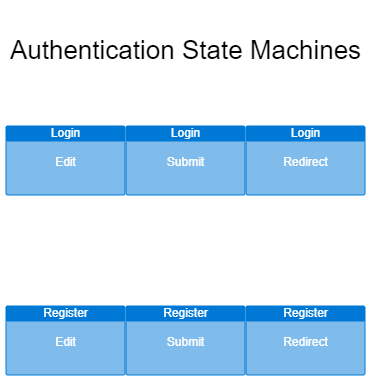

The diagram above was exported from draw.io. Its source (the exported page's mxGraphModel, read from the mxfile embedded in the PNG):
<mxGraphModel dx="795" dy="607" grid="1" gridSize="10" guides="1" tooltips="1" connect="1" arrows="1" fold="1" page="1" pageScale="1" pageWidth="1100" pageHeight="850" math="0" shadow="0">
  <root>
    <mxCell id="0" />
    <mxCell id="1" parent="0" />
    <mxCell id="2" value="Login&lt;br&gt;&lt;br&gt;Edit" style="html=1;strokeColor=none;fillColor=#0079D6;labelPosition=center;verticalLabelPosition=middle;verticalAlign=top;align=center;fontSize=12;outlineConnect=0;spacingTop=-6;fontColor=#FFFFFF;sketch=0;shape=mxgraph.sitemap.page;" vertex="1" parent="1">
      <mxGeometry x="245" y="205" width="120" height="70" as="geometry" />
    </mxCell>
    <mxCell id="3" value="Login&lt;br&gt;&lt;br&gt;Submit" style="html=1;strokeColor=none;fillColor=#0079D6;labelPosition=center;verticalLabelPosition=middle;verticalAlign=top;align=center;fontSize=12;outlineConnect=0;spacingTop=-6;fontColor=#FFFFFF;sketch=0;shape=mxgraph.sitemap.page;" vertex="1" parent="1">
      <mxGeometry x="365" y="205" width="120" height="70" as="geometry" />
    </mxCell>
    <mxCell id="4" value="Login&lt;br&gt;&lt;br&gt;Redirect" style="html=1;strokeColor=none;fillColor=#0079D6;labelPosition=center;verticalLabelPosition=middle;verticalAlign=top;align=center;fontSize=12;outlineConnect=0;spacingTop=-6;fontColor=#FFFFFF;sketch=0;shape=mxgraph.sitemap.page;" vertex="1" parent="1">
      <mxGeometry x="485" y="205" width="120" height="70" as="geometry" />
    </mxCell>
    <mxCell id="5" value="Register&lt;br&gt;&lt;br&gt;Edit" style="html=1;strokeColor=none;fillColor=#0079D6;labelPosition=center;verticalLabelPosition=middle;verticalAlign=top;align=center;fontSize=12;outlineConnect=0;spacingTop=-6;fontColor=#FFFFFF;sketch=0;shape=mxgraph.sitemap.page;" vertex="1" parent="1">
      <mxGeometry x="245" y="385" width="120" height="70" as="geometry" />
    </mxCell>
    <mxCell id="6" value="Register&lt;br&gt;&lt;br&gt;Submit" style="html=1;strokeColor=none;fillColor=#0079D6;labelPosition=center;verticalLabelPosition=middle;verticalAlign=top;align=center;fontSize=12;outlineConnect=0;spacingTop=-6;fontColor=#FFFFFF;sketch=0;shape=mxgraph.sitemap.page;" vertex="1" parent="1">
      <mxGeometry x="365" y="385" width="120" height="70" as="geometry" />
    </mxCell>
    <mxCell id="7" value="Register&lt;br&gt;&lt;br&gt;Redirect" style="html=1;strokeColor=none;fillColor=#0079D6;labelPosition=center;verticalLabelPosition=middle;verticalAlign=top;align=center;fontSize=12;outlineConnect=0;spacingTop=-6;fontColor=#FFFFFF;sketch=0;shape=mxgraph.sitemap.page;" vertex="1" parent="1">
      <mxGeometry x="485" y="385" width="120" height="70" as="geometry" />
    </mxCell>
    <mxCell id="8" value="&lt;p style=&quot;line-height: 140%; font-size: 26px;&quot;&gt;Authentication State Machines&lt;/p&gt;" style="text;html=1;align=center;verticalAlign=middle;resizable=0;points=[];autosize=1;strokeColor=none;fillColor=none;" vertex="1" parent="1">
      <mxGeometry x="240" y="80" width="370" height="100" as="geometry" />
    </mxCell>
  </root>
</mxGraphModel>